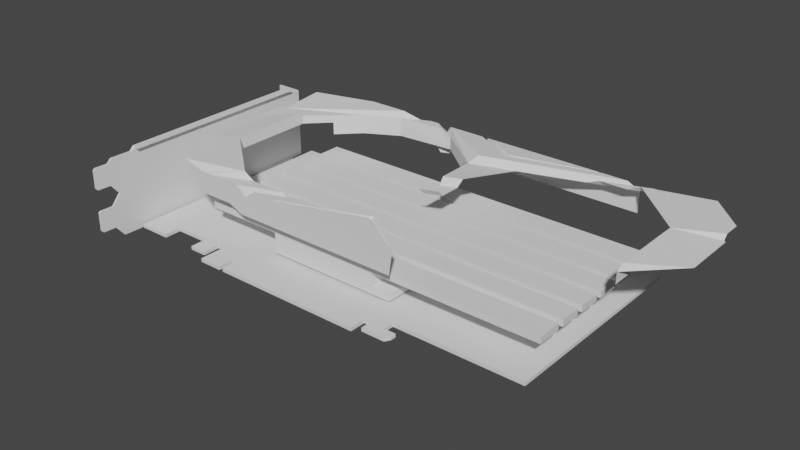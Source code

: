 # Source: GPU_Nvidia_GeForce_GTX_1650_Windforce_GIGABYTE.blend  (saved by Blender 3.3.6; exported with 4.5.12 LTS)
import bpy
from mathutils import Matrix  # noqa: F401  (used for matrix-valued properties, if any)

bpy.ops.wm.read_factory_settings(use_empty=True)
scene = bpy.context.scene
scene.name = 'Scene'

# ---- collections
col_nvidia_geforce_gtx_1650_windforce_gigabyte = bpy.data.collections.new('Nvidia GeForce GTX 1650 Windforce GIGABYTE'); scene.collection.children.link(col_nvidia_geforce_gtx_1650_windforce_gigabyte)

# ---- materials (node trees are filled in below, after node groups)
mat_dark_metal_1 = bpy.data.materials.new('dark metal 1')
mat_black_pcb = bpy.data.materials.new('black pcb')
mat_golden_contacts = bpy.data.materials.new('golden contacts')
mat_metal_1 = bpy.data.materials.new('metal 1')
mat_chip = bpy.data.materials.new('chip')
mat_black_plastic = bpy.data.materials.new('black plastic')
mat_dark_plastic = bpy.data.materials.new('dark plastic')
mat_grey_plastic = bpy.data.materials.new('grey plastic')

# ---- node groups
ng_auto_smooth = bpy.data.node_groups.new('Auto Smooth', 'GeometryNodeTree')
_s = ng_auto_smooth.interface.new_socket(name='Geometry', in_out='OUTPUT', socket_type='NodeSocketGeometry')
_s = ng_auto_smooth.interface.new_socket(name='Geometry', in_out='INPUT', socket_type='NodeSocketGeometry')
_s = ng_auto_smooth.interface.new_socket(name='Angle', in_out='INPUT', socket_type='NodeSocketFloat')
_s.subtype = 'ANGLE'
_s.min_value = 0.0
_s.max_value = 3.142
ng_auto_smooth.is_modifier = True
_N = ng_auto_smooth.nodes; _L = ng_auto_smooth.links
n0 = _N.new('NodeGroupOutput'); n0.name = 'Group Output'; n0.location = (480, -100)
n1 = _N.new('NodeGroupInput'); n1.name = 'Group Input'; n1.location = (-420, -300)
n2 = _N.new('NodeGroupInput'); n2.name = 'Group Input.001'; n2.location = (-60, -100)
n3 = _N.new('GeometryNodeSetShadeSmooth'); n3.name = 'Set Shade Smooth'; n3.location = (120, -100)
n3.domain = 'EDGE'
n4 = _N.new('GeometryNodeSetShadeSmooth'); n4.name = 'Set Shade Smooth.001'; n4.location = (300, -100)
n5 = _N.new('GeometryNodeInputMeshEdgeAngle'); n5.name = 'Edge Angle'; n5.location = (-420, -220)
n6 = _N.new('GeometryNodeInputEdgeSmooth'); n6.name = 'Is Edge Smooth'; n6.location = (-60, -160)
n7 = _N.new('GeometryNodeInputShadeSmooth'); n7.name = 'Is Face Smooth'; n7.location = (-240, -340)
n8 = _N.new('FunctionNodeBooleanMath'); n8.name = 'Boolean Math'; n8.location = (-60, -220)
n9 = _N.new('FunctionNodeCompare'); n9.name = 'Compare'; n9.location = (-240, -180)
n9.operation = 'LESS_EQUAL'
_L.new(n5.outputs[0], n9.inputs[0])
_L.new(n4.outputs[0], n0.inputs[0])
_L.new(n1.outputs[1], n9.inputs[1])
_L.new(n9.outputs[0], n8.inputs[0])
_L.new(n7.outputs[0], n8.inputs[1])
_L.new(n2.outputs[0], n3.inputs[0])
_L.new(n6.outputs[0], n3.inputs[1])
_L.new(n3.outputs[0], n4.inputs[0])
_L.new(n8.outputs[0], n3.inputs[2])
n0.is_active_output = True

# ---- material node trees

# ---- world
world_world = bpy.data.worlds.new('World'); scene.world = world_world
world_world.use_nodes = True; world_world.node_tree.nodes.clear()
_N = world_world.node_tree.nodes; _L = world_world.node_tree.links
n0 = _N.new('ShaderNodeOutputWorld'); n0.name = 'World Output'; n0.location = (300, 300)
n1 = _N.new('ShaderNodeBackground'); n1.name = 'Background'; n1.location = (10, 300)
n1.inputs[0].default_value = (0.05088, 0.05088, 0.05088, 1.0)
_L.new(n1.outputs[0], n0.inputs[0])
n0.is_active_output = True
world_world.color = (0.05088, 0.05088, 0.05088)
world_world.use_sun_shadow = False
world_world.sun_shadow_jitter_overblur = 0.0

# ---- meshes
me_pci_e_plate = bpy.data.meshes.new('pci-e plate')
me_pci_e_plate.from_pydata([(-0.00075, -0.06, -0.0142), (0.0, 0.06, -0.018), (0.0, 0.06, 0.016), (-0.011, 0.06, -0.018), (-0.011, 0.06, 0.016), (-0.00075, -0.06, -0.0058), (0.0, 0.06, 0.0), (-0.011, 0.06, 0.0), (-0.0004, -0.053, -0.015), (-0.0004, -0.053, -0.005), (-0.0003, -0.051, 0.017), (-0.0002, -0.049, -0.02), (-0.0002, -0.049, 0.0), (-0.00075, -0.06, 0.0142), (-0.00075, -0.06, 0.0058), (-0.0004, -0.053, 0.015), (-0.0004, -0.053, 0.005), (-0.0007, -0.0592, 0.005), (-0.0007, -0.0592, 0.015), (-0.0007, -0.0592, -0.015), (-0.0007, -0.0592, -0.005), (0.0, -0.041, 0.017), (0.0, -0.041, -0.02), (0.0, -0.041, 0.0), (0.0, -0.039, 0.019), (0.0, -0.039, -0.02), (0.0, -0.039, 0.0), (0.0, 0.054, 0.019), (0.0, 0.055, -0.018), (0.0, 0.055, 0.0), (0.0, 0.055, 0.016), (0.003, -0.039, 0.019), (0.003, 0.054, 0.019), (-0.011, 0.06, 0.007), (-0.011, 0.06, 0.004), (-0.006, 0.06, -0.018), (-0.007, 0.06, 0.016), (-0.007, 0.06, 0.0), (-0.007, 0.06, 0.004), (-0.007, 0.06, 0.007), (0.0, 0.054, -0.02), (0.0, 0.054, 0.0), (-0.011, 0.06, -0.013), (-0.007, 0.06, -0.013), (-0.011, 0.06, -0.016), (-0.007, 0.06, -0.016), (-0.0102, 0.06, -0.023), (-0.0078, 0.06, -0.023), (-0.007, 0.06, -0.0222), (-0.011, 0.06, -0.0222), (-0.007, 0.06, -0.019), (-0.011, 0.06, -0.019)], [], [(20, 19, 0, 5), (39, 36, 4, 33), (43, 37, 7, 42), (15, 10, 12, 16), (18, 17, 14, 13), (12, 11, 8, 9), (23, 22, 11, 12), (21, 23, 12, 10), (15, 16, 17, 18), (9, 8, 19, 20), (24, 26, 23, 21), (26, 25, 22, 23), (41, 40, 25, 26), (27, 41, 26, 24), (2, 6, 29, 30), (6, 1, 28, 29), (27, 24, 31, 32), (37, 38, 34, 7), (6, 38, 37), (6, 39, 38), (1, 6, 45, 35), (6, 2, 36, 39), (29, 41, 27, 30), (29, 28, 40, 41), (35, 45, 44, 3), (45, 6, 43), (43, 6, 37), (48, 49, 46, 47), (50, 51, 49, 48), (35, 3, 51, 50)])
me_pci_e_plate.polygons.foreach_set('use_smooth', [True] * 30)
_uv = me_pci_e_plate.uv_layers.new(name='UVMap')
_uv.uv.foreach_set('vector', [0.0, 0.0, 0.0, 0.0, 0.0, 0.0, 0.0, 0.0, 0.0, 0.0, 0.0, 0.0, 0.0, 0.0, 0.0, 0.0, 0.0, 0.0, 0.0, 0.0, 0.0, 0.0, 0.0, 0.0, 0.0, 0.0, 0.0, 0.0, 0.0, 0.0, 0.0, 0.0, 0.0, 0.0, 0.0, 0.0, 0.0, 0.0, 0.0, 0.0, 0.0, 0.0, 0.0, 0.0, 0.0, 0.0, 0.0, 0.0, 0.0, 0.0, 0.0, 0.0, 0.0, 0.0, 0.0, 0.0, 0.0, 0.0, 0.0, 0.0, 0.0, 0.0, 0.0, 0.0, 0.0, 0.0, 0.0, 0.0, 0.0, 0.0, 0.0, 0.0, 0.0, 0.0, 0.0, 0.0, 0.0, 0.0, 0.0, 0.0, 0.0, 0.0, 0.0, 0.0, 0.0, 0.0, 0.0, 0.0, 0.0, 0.0, 0.0, 0.0, 0.0, 0.0, 0.0, 0.0, 0.0, 0.0, 0.0, 0.0, 0.0, 0.0, 0.0, 0.0, 0.0, 0.0, 0.0, 0.0, 0.0, 0.0, 0.0, 0.0, 0.0, 0.0, 0.0, 0.0, 0.0, 0.0, 0.0, 0.0, 0.0, 0.0, 0.0, 0.0, 0.0, 0.0, 0.0, 0.0, 0.0, 0.0, 0.0, 0.0, 0.0, 0.0, 0.0, 0.0, 0.0, 0.0, 0.0, 0.0, 0.0, 0.0, 0.0, 0.0, 0.0, 0.0, 0.0, 0.0, 0.0, 0.0, 0.0, 0.0, 0.0, 0.0, 0.0, 0.0, 0.0, 0.0, 0.0, 0.0, 0.0, 0.0, 0.0, 0.0, 0.0, 0.0, 0.0, 0.0, 0.0, 0.0, 0.0, 0.0, 0.0, 0.0, 0.0, 0.0, 0.0, 0.0, 0.0, 0.0, 0.0, 0.0, 0.0, 0.0, 0.0, 0.0, 0.0, 0.0, 0.0, 0.0, 0.0, 0.0, 0.0, 0.0, 0.0, 0.0, 0.0, 0.0, 0.0, 0.0, 0.0, 0.0, 0.0, 0.0, 0.0, 0.0, 0.0, 0.0, 0.0, 0.0, 0.0, 0.0, 0.0, 0.0, 0.0, 0.0, 0.0, 0.0, 0.0, 0.0, 0.0, 0.0, 0.0, 0.0, 0.0, 0.0, 0.0, 0.0, 0.0, 0.0, 0.0, 0.0])
me_pci_e_plate.materials.append(mat_dark_metal_1)
me_pci_e_plate.update()
me_pcb = bpy.data.meshes.new('pcb')
me_pcb.from_pydata([(4.657e-10, -0.007, 0.0), (4.657e-10, -0.099, 0.0), (0.015, -0.007, 0.0), (0.015, -0.099, 0.0), (0.032, -0.007, 0.0), (0.032, -0.099, 0.0), (0.04, -0.007, 0.0), (0.04, -0.099, 0.0), (0.0435, -0.007, 0.0), (0.0435, -0.099, 0.0), (0.0545, -0.007, 0.0), (0.0545, -0.099, 0.0), (0.0565, -0.007, 0.0), (0.0565, -0.099, 0.0), (0.1275, -0.007, 0.0), (0.1275, -0.099, 0.0), (0.183, -0.007, 0.0), (0.1305, -0.099, 0.0), (0.192, -0.007, 0.0), (0.1375, -0.099, 0.0), (0.1975, -0.007, 0.0), (0.1975, -0.099, 0.0), (4.657e-10, -0.107, 0.0), (0.015, -0.107, 0.0), (0.032, -0.107, 0.0), (0.04, -0.107, 0.0), (0.0435, -0.1115, 0.0), (0.0545, -0.1115, 0.0), (0.0565, -0.1115, 0.0), (0.1275, -0.1115, 0.0), (0.1275, -0.104, 0.0), (0.0565, -0.1035, 0.0), (0.0545, -0.1035, 0.0), (0.0435, -0.1035, 0.0), (0.13, -0.104, 0.0), (0.1375, -0.104, 0.0), (0.1305, -0.109, 0.0), (0.1375, -0.109, 0.0), (0.143, -0.104, 0.0), (0.1415, -0.109, 0.0), (0.1375, -0.1065, 0.0), (0.1305, -0.1065, 0.0), (0.143, -0.1065, 0.0), (4.657e-10, 0.0, 0.0), (0.015, 0.0, 0.0), (0.032, 0.0, 0.0), (0.04, 0.0, 0.0), (0.0435, 0.0, 0.0), (0.0545, 0.0, 0.0), (0.0565, 0.0, 0.0), (0.1275, 0.0, 0.0), (0.183, 0.0, 0.0), (0.192, 0.0, 0.0), (0.1975, 0.0, 0.0), (0.0565, -0.1062, 0.0), (0.1275, -0.1065, 0.0), (0.0545, -0.1062, 0.0), (0.0435, -0.1062, 0.0)], [], [(0, 1, 3, 2), (2, 3, 5, 4), (4, 5, 7, 6), (6, 7, 9, 8), (8, 9, 11, 10), (10, 11, 13, 12), (12, 13, 15, 14), (14, 15, 17, 16), (16, 17, 19, 18), (18, 19, 21, 20), (3, 1, 22, 23), (7, 5, 24, 25), (55, 54, 28, 29), (56, 57, 26, 27), (11, 9, 33, 32), (13, 11, 32, 31), (15, 13, 31, 30), (34, 17, 15, 30), (19, 17, 34, 35), (40, 41, 36, 37), (40, 37, 39, 42), (35, 40, 42, 38), (35, 34, 41, 40), (18, 20, 53, 52), (6, 8, 47, 46), (4, 6, 46, 45), (2, 4, 45, 44), (14, 16, 51, 50), (12, 14, 50, 49), (0, 2, 44, 43), (10, 12, 49, 48), (8, 10, 48, 47), (30, 31, 54, 55), (32, 33, 57, 56)])
me_pcb.polygons.foreach_set('material_index', [0, 0, 0, 0, 0, 0, 0, 0, 0, 0, 0, 0, 1, 1, 0, 0, 0, 0, 0, 0, 0, 0, 0, 0, 0, 0, 0, 0, 0, 0, 0, 0, 0, 0])
_uv = me_pcb.uv_layers.new(name='UVMap')
_uv.uv.foreach_set('vector', [0.0, 0.0, 0.0, 0.0, 0.0, 0.0, 0.0, 0.0, 0.0, 0.0, 0.0, 0.0, 0.0, 0.0, 0.0, 0.0, 0.0, 0.0, 0.0, 0.0, 0.0, 0.0, 0.0, 0.0, 0.0, 0.0, 0.0, 0.0, 0.0, 0.0, 0.0, 0.0, 0.0, 0.0, 0.0, 0.0, 0.0, 0.0, 0.0, 0.0, 0.0, 0.0, 0.0, 0.0, 0.0, 0.0, 0.0, 0.0, 0.0, 0.0, 0.0, 0.0, 0.0, 0.0, 0.0, 0.0, 0.0, 0.0, 0.0, 0.0, 0.0, 0.0, 0.0, 0.0, 0.0, 0.0, 0.0, 0.0, 0.0, 0.0, 0.0, 0.0, 0.0, 0.0, 0.0, 0.0, 0.0, 0.0, 0.0, 0.0, 0.0, 0.0, 0.0, 0.0, 0.0, 0.0, 0.0, 0.0, 0.0, 0.0, 0.0, 0.0, 0.0, 0.0, 0.0, 0.0, 0.0, 0.0, 0.0, 0.0, 0.0, 0.0, 0.0, 0.0, 0.0, 0.0, 0.0, 0.0, 0.0, 0.0, 0.0, 0.0, 0.0, 0.0, 0.0, 0.0, 0.0, 0.0, 0.0, 0.0, 0.0, 0.0, 0.0, 0.0, 0.0, 0.0, 0.0, 0.0, 0.0, 0.0, 0.0, 0.0, 0.0, 0.0, 0.0, 0.0, 0.0, 0.0, 0.0, 0.0, 0.0, 0.0, 0.0, 0.0, 0.0, 0.0, 0.0, 0.0, 0.0, 0.0, 0.0, 0.0, 0.0, 0.0, 0.0, 0.0, 0.0, 0.0, 0.0, 0.0, 0.0, 0.0, 0.0, 0.0, 0.0, 0.0, 0.0, 0.0, 0.0, 0.0, 0.0, 0.0, 0.0, 0.0, 0.0, 0.0, 0.0, 0.0, 0.0, 0.0, 0.0, 0.0, 0.0, 0.0, 0.0, 0.0, 0.0, 0.0, 0.0, 0.0, 0.0, 0.0, 0.0, 0.0, 0.0, 0.0, 0.0, 0.0, 0.0, 0.0, 0.0, 0.0, 0.0, 0.0, 0.0, 0.0, 0.0, 0.0, 0.0, 0.0, 0.0, 0.0, 0.0, 0.0, 0.0, 0.0, 0.0, 0.0, 0.0, 0.0, 0.0, 0.0, 0.0, 0.0, 0.0, 0.0, 0.0, 0.0, 0.0, 0.0, 0.0, 0.0, 0.0, 0.0, 0.0, 0.0, 0.0, 0.0, 0.0, 0.0, 0.0, 0.0, 0.0, 0.0, 0.0, 0.0, 0.0, 0.0, 0.0, 0.0, 0.0, 0.0, 0.0, 0.0, 0.0, 0.0, 0.0, 0.0, 0.0, 0.0, 0.0, 0.0, 0.0, 0.0, 0.0, 0.0, 0.0, 0.0, 0.0, 0.0, 0.0, 0.0])
me_pcb.materials.append(mat_black_pcb)
me_pcb.materials.append(mat_golden_contacts)
me_pcb.update()
me_chip = bpy.data.meshes.new('chip')
me_chip.from_pydata([(-0.021, 0.024, -0.0005), (-0.0225, 0.0236, -0.0005), (-0.0236, 0.0225, -0.0005), (-0.024, 0.021, -0.0005), (-0.0236, 0.0195, -0.0005), (-0.0225, 0.0184, -0.0005), (-0.021, 0.018, -0.0005), (-0.0195, 0.0184, -0.0005), (-0.0184, 0.0195, -0.0005), (-0.018, 0.021, -0.0005), (-0.0184, 0.0225, -0.0005), (-0.0195, 0.0236, -0.0005)], [], [(1, 0, 11, 10, 9, 8, 7, 6, 5, 4, 3, 2)])
_uv = me_chip.uv_layers.new(name='UVMap')
_uv.uv.foreach_set('vector', [0.0, 0.0, 0.0, 0.0, 0.0, 0.0, 0.0, 0.0, 0.0, 0.0, 0.0, 0.0, 0.0, 0.0, 0.0, 0.0, 0.0, 0.0, 0.0, 0.0, 0.0, 0.0, 0.0, 0.0])
me_chip.materials.append(mat_dark_metal_1)
me_chip.update()
me_heatsink = bpy.data.meshes.new('heatsink')
me_heatsink.from_pydata([(-0.0265, -0.039, 0.0), (0.0355, -0.039, 0.0), (-0.0265, 0.039, 0.0), (0.0355, 0.039, 0.0), (-0.0265, 0.039, 0.0095), (-0.0265, -0.039, 0.0095), (0.0265, -0.039, 0.0035), (0.0265, 0.039, 0.0035), (0.0355, -0.039, 0.003), (0.0355, 0.039, 0.003), (0.0265, -0.039, 0.0095), (0.0265, 0.039, 0.0095), (0.0, 0.039, 0.0125), (0.0, -0.039, 0.0125), (0.1045, -0.039, 0.0095), (0.1045, 0.039, 0.0095), (0.1045, -0.039, 0.0125), (0.1045, 0.039, 0.0125), (-0.0635, 0.039, 0.0095), (-0.0635, -0.039, 0.0095), (-0.0635, 0.039, 0.0125), (-0.0635, -0.039, 0.0125), (-0.0265, 0.026, 0.0), (-0.0265, 0.013, 0.0), (-0.0265, 9.313e-10, 0.0), (-0.0265, -0.013, 0.0), (-0.0265, -0.026, 0.0), (0.0355, -0.026, 0.0), (0.0355, -0.013, 0.0), (0.0355, -9.313e-10, 0.0), (0.0355, 0.013, 0.0), (0.0355, 0.026, 0.0), (0.0265, -0.026, 0.0035), (0.0265, -0.013, 0.0035), (0.0265, -9.313e-10, 0.0035), (0.0265, 0.013, 0.0035), (0.0265, 0.026, 0.0035), (0.0355, -0.026, 0.003), (0.0355, -0.013, 0.003), (0.0355, -9.313e-10, 0.003), (0.0355, 0.013, 0.003), (0.0355, 0.026, 0.003), (-0.0265, 0.0275, 0.0095), (-0.0265, 0.0245, 0.0095), (-0.0265, 0.0145, 0.0095), (-0.0265, 0.0115, 0.0095), (-0.0265, 0.0015, 0.0095), (-0.0265, -0.0015, 0.0095), (-0.0265, -0.0115, 0.0095), (-0.0265, -0.0145, 0.0095), (-0.0265, -0.0245, 0.0095), (-0.0265, -0.0275, 0.0095), (0.0265, -0.0275, 0.0095), (0.0265, -0.0245, 0.0095), (0.0265, -0.0145, 0.0095), (0.0265, -0.0115, 0.0095), (0.0265, -0.0015, 0.0095), (0.0265, 0.0015, 0.0095), (0.0265, 0.0115, 0.0095), (0.0265, 0.0145, 0.0095), (0.0265, 0.0245, 0.0095), (0.0265, 0.0275, 0.0095), (0.0, 0.0245, 0.0125), (0.0, 0.0275, 0.0125), (0.0, 0.0115, 0.0125), (0.0, 0.0145, 0.0125), (0.0, -0.0015, 0.0125), (0.0, 0.0015, 0.0125), (0.0, -0.0145, 0.0125), (0.0, -0.0115, 0.0125), (0.0, -0.0275, 0.0125), (0.0, -0.0245, 0.0125), (0.1045, -0.0245, 0.0095), (0.1045, -0.0275, 0.0095), (0.1045, -0.0115, 0.0095), (0.1045, -0.0145, 0.0095), (0.1045, 0.0015, 0.0095), (0.1045, -0.0015, 0.0095), (0.1045, 0.0145, 0.0095), (0.1045, 0.0115, 0.0095), (0.1045, 0.0275, 0.0095), (0.1045, 0.0245, 0.0095), (0.1045, -0.0275, 0.0125), (0.1045, -0.0245, 0.0125), (0.1045, -0.0145, 0.0125), (0.1045, -0.0115, 0.0125), (0.1045, -0.0015, 0.0125), (0.1045, 0.0015, 0.0125), (0.1045, 0.0115, 0.0125), (0.1045, 0.0145, 0.0125), (0.1045, 0.0245, 0.0125), (0.1045, 0.0275, 0.0125), (-0.0635, 0.0245, 0.0095), (-0.0635, 0.0275, 0.0095), (-0.0635, 0.0115, 0.0095), (-0.0635, 0.0145, 0.0095), (-0.0635, -0.0015, 0.0095), (-0.0635, 0.0015, 0.0095), (-0.0635, -0.0145, 0.0095), (-0.0635, -0.0115, 0.0095), (-0.0635, -0.0275, 0.0095), (-0.0635, -0.0245, 0.0095), (-0.0635, 0.0275, 0.0125), (-0.0635, 0.0245, 0.0125), (-0.0635, 0.0145, 0.0125), (-0.0635, 0.0115, 0.0125), (-0.0635, 0.0015, 0.0125), (-0.0635, -0.0015, 0.0125), (-0.0635, -0.0115, 0.0125), (-0.0635, -0.0145, 0.0125), (-0.0635, -0.0245, 0.0125), (-0.0635, -0.0275, 0.0125), (-0.0265, 0.0275, 0.0055), (0.0265, 0.0275, 0.0055), (0.0265, -0.0015, 0.0055), (0.0265, 0.0145, 0.0055), (0.0265, -0.0245, 0.0055), (-0.0265, -0.0145, 0.0055), (-0.0265, 0.0115, 0.0055), (0.0265, 0.0115, 0.0055), (0.0265, -0.0275, 0.0055), (-0.0265, -0.0115, 0.0055), (-0.0265, 0.0145, 0.0055), (0.0265, -0.0115, 0.0055), (0.0265, 0.0245, 0.0055), (0.0265, -0.0145, 0.0055), (-0.0265, -0.0275, 0.0055), (-0.0265, -0.0015, 0.0055), (-0.0265, 0.0245, 0.0055), (0.0265, 0.0015, 0.0055), (-0.0265, -0.0245, 0.0055), (-0.0265, 0.0015, 0.0055)], [], [(23, 24, 131, 118), (22, 2, 3, 31), (4, 42, 93, 18), (32, 33, 125, 116), (3, 7, 9), (3, 2, 4, 7), (0, 1, 6, 5), (1, 8, 6), (4, 112, 42), (11, 4, 12), (6, 32, 120, 10), (5, 6, 10), (5, 10, 13), (13, 10, 14, 16), (12, 4, 18, 20), (18, 93, 102, 20), (68, 71, 83, 84), (63, 12, 20, 102), (11, 12, 17, 15), (5, 13, 21, 19), (10, 52, 73, 14), (43, 44, 95, 92), (45, 46, 97, 94), (47, 48, 99, 96), (49, 50, 101, 98), (51, 5, 19, 100), (70, 13, 16, 82), (92, 95, 104, 103), (94, 97, 106, 105), (96, 99, 108, 107), (98, 101, 110, 109), (100, 19, 21, 111), (53, 54, 75, 72), (55, 56, 77, 74), (57, 58, 79, 76), (59, 60, 81, 78), (61, 11, 15, 80), (14, 73, 82, 16), (12, 63, 91, 17), (62, 65, 89, 90), (64, 67, 87, 88), (66, 69, 85, 86), (72, 75, 84, 83), (74, 77, 86, 85), (76, 79, 88, 87), (78, 81, 90, 89), (80, 15, 17, 91), (13, 70, 111, 21), (71, 68, 109, 110), (69, 66, 107, 108), (67, 64, 105, 106), (65, 62, 103, 104), (24, 25, 121, 127), (25, 26, 130, 117), (26, 0, 5, 126), (27, 28, 38, 37), (28, 29, 39, 38), (29, 30, 40, 39), (30, 31, 41, 40), (31, 3, 9, 41), (113, 11, 61), (7, 36, 41, 9), (35, 36, 124, 115), (34, 35, 119, 129), (33, 34, 114, 123), (32, 6, 8, 37), (33, 32, 37, 38), (34, 33, 38, 39), (35, 34, 39, 40), (36, 35, 40, 41), (1, 27, 37, 8), (25, 24, 29, 28), (24, 23, 30, 29), (0, 26, 27, 1), (23, 22, 31, 30), (35, 115, 119), (118, 131, 46, 45), (128, 122, 44, 43), (116, 125, 54, 53), (123, 114, 56, 55), (117, 130, 50, 49), (122, 128, 22, 23), (36, 7, 11, 113), (34, 129, 114), (10, 120, 52), (26, 25, 28, 27), (47, 96, 107, 66), (101, 50, 71, 110), (97, 46, 67, 106), (79, 58, 64, 88), (73, 52, 70, 82), (55, 74, 85, 69), (57, 76, 87, 67), (59, 78, 89, 65), (61, 80, 91, 63), (93, 42, 63, 102), (45, 94, 105, 64), (49, 98, 109, 68), (95, 44, 65, 104), (77, 56, 66, 86), (53, 72, 83, 71), (129, 119, 58, 57), (126, 5, 51), (115, 124, 60, 59), (32, 116, 120), (7, 4, 11), (36, 113, 124), (33, 123, 125), (127, 121, 48, 47), (118, 122, 23), (24, 127, 131), (117, 121, 25), (26, 126, 130), (2, 22, 112, 4), (43, 92, 103, 62), (51, 100, 111, 70), (99, 48, 69, 108), (60, 62, 90, 81), (75, 54, 68, 84), (63, 42, 61), (42, 112, 113, 61), (124, 113, 112, 128), (60, 124, 128, 43), (62, 60, 43), (65, 44, 59), (44, 122, 115, 59), (115, 122, 118, 119), (58, 119, 118, 45), (64, 58, 45), (67, 46, 57), (129, 57, 46, 131), (114, 129, 131, 127), (56, 114, 127, 47), (66, 56, 47), (69, 48, 55), (48, 121, 123, 55), (123, 121, 117, 125), (117, 49, 54, 125), (68, 54, 49), (71, 50, 53), (116, 53, 50, 130), (120, 116, 130, 126), (52, 120, 126, 51), (70, 52, 51), (22, 128, 112)])
_uv = me_heatsink.uv_layers.new(name='UVMap')
_uv.uv.foreach_set('vector', [0.0, 0.6474, 0.0, 0.5192, 0.0, 0.5192, 0.0, 0.6474, 0.0, 0.8526, 0.0, 1.0, 1.0, 1.0, 1.0, 0.8526, 0.0, 1.0, 0.0, 0.8526, 0.0, 0.8526, 0.0, 1.0, 1.0, 0.1859, 1.0, 0.3141, 1.0, 0.3141, 1.0, 0.1859, 1.0, 1.0, 1.0, 1.0, 1.0, 1.0, 1.0, 1.0, 0.0, 1.0, 0.0, 1.0, 1.0, 1.0, 0.0, 0.0, 1.0, 0.0, 1.0, 0.0, 0.0, 0.0, 1.0, 0.0, 1.0, 0.0, 1.0, 0.0, 0.0, 1.0, 0.0, 0.8526, 0.0, 0.8526, 1.0, 1.0, 0.0, 1.0, 1.0, 1.0, 1.0, 0.0, 1.0, 0.1474, 1.0, 0.1474, 1.0, 0.0, 0.0, 0.0, 1.0, 0.0, 1.0, 0.0, 0.0, 0.0, 1.0, 0.0, 0.0, 0.0, 1.0, 0.0, 1.0, 0.0, 1.0, 0.0, 1.0, 0.0, 0.0, 1.0, 0.0, 1.0, 0.0, 1.0, 0.0, 1.0, 0.0, 1.0, 0.0, 0.8526, 0.0, 0.8526, 0.0, 1.0, 1.0, 0.3141, 1.0, 0.1859, 1.0, 0.1859, 1.0, 0.3141, 0.0, 0.8526, 0.0, 1.0, 0.0, 1.0, 0.0, 0.8526, 1.0, 1.0, 1.0, 1.0, 1.0, 1.0, 1.0, 1.0, 0.0, 0.0, 0.0, 0.0, 0.0, 0.0, 0.0, 0.0, 1.0, 0.0, 1.0, 0.1474, 1.0, 0.1474, 1.0, 0.0, 0.0, 0.8141, 0.0, 0.6859, 0.0, 0.6859, 0.0, 0.8141, 0.0, 0.6474, 0.0, 0.5192, 0.0, 0.5192, 0.0, 0.6474, 0.0, 0.4808, 0.0, 0.3526, 0.0, 0.3526, 0.0, 0.4808, 0.0, 0.3141, 0.0, 0.1859, 0.0, 0.1859, 0.0, 0.3141, 0.0, 0.1474, 0.0, 0.0, 0.0, 0.0, 0.0, 0.1474, 1.0, 0.1474, 1.0, 0.0, 1.0, 0.0, 1.0, 0.1474, 0.0, 0.8141, 0.0, 0.6859, 0.0, 0.6859, 0.0, 0.8141, 0.0, 0.6474, 0.0, 0.5192, 0.0, 0.5192, 0.0, 0.6474, 0.0, 0.4808, 0.0, 0.3526, 0.0, 0.3526, 0.0, 0.4808, 0.0, 0.3141, 0.0, 0.1859, 0.0, 0.1859, 0.0, 0.3141, 0.0, 0.1474, 0.0, 0.0, 0.0, 0.0, 0.0, 0.1474, 1.0, 0.1859, 1.0, 0.3141, 1.0, 0.3141, 1.0, 0.1859, 1.0, 0.3526, 1.0, 0.4808, 1.0, 0.4808, 1.0, 0.3526, 1.0, 0.5192, 1.0, 0.6474, 1.0, 0.6474, 1.0, 0.5192, 1.0, 0.6859, 1.0, 0.8141, 1.0, 0.8141, 1.0, 0.6859, 1.0, 0.8526, 1.0, 1.0, 1.0, 1.0, 1.0, 0.8526, 1.0, 0.0, 1.0, 0.1474, 1.0, 0.1474, 1.0, 0.0, 1.0, 1.0, 1.0, 0.8526, 1.0, 0.8526, 1.0, 1.0, 1.0, 0.8141, 1.0, 0.6859, 1.0, 0.6859, 1.0, 0.8141, 1.0, 0.6474, 1.0, 0.5192, 1.0, 0.5192, 1.0, 0.6474, 1.0, 0.4808, 1.0, 0.3526, 1.0, 0.3526, 1.0, 0.4808, 1.0, 0.1859, 1.0, 0.3141, 1.0, 0.3141, 1.0, 0.1859, 1.0, 0.3526, 1.0, 0.4808, 1.0, 0.4808, 1.0, 0.3526, 1.0, 0.5192, 1.0, 0.6474, 1.0, 0.6474, 1.0, 0.5192, 1.0, 0.6859, 1.0, 0.8141, 1.0, 0.8141, 1.0, 0.6859, 1.0, 0.8526, 1.0, 1.0, 1.0, 1.0, 1.0, 0.8526, 0.0, 0.0, 0.0, 0.1474, 0.0, 0.1474, 0.0, 0.0, 0.0, 0.1859, 0.0, 0.3141, 0.0, 0.3141, 0.0, 0.1859, 0.0, 0.3526, 0.0, 0.4808, 0.0, 0.4808, 0.0, 0.3526, 0.0, 0.5192, 0.0, 0.6474, 0.0, 0.6474, 0.0, 0.5192, 0.0, 0.6859, 0.0, 0.8141, 0.0, 0.8141, 0.0, 0.6859, 0.0, 0.4808, 0.0, 0.3526, 0.0, 0.3526, 0.0, 0.4808, 0.0, 0.3141, 0.0, 0.1859, 0.0, 0.1859, 0.0, 0.3141, 0.0, 0.1474, 0.0, 0.0, 0.0, 0.0, 0.0, 0.1474, 1.0, 0.1859, 1.0, 0.3141, 1.0, 0.3141, 1.0, 0.1859, 1.0, 0.3526, 1.0, 0.4808, 1.0, 0.4808, 1.0, 0.3526, 1.0, 0.5192, 1.0, 0.6474, 1.0, 0.6474, 1.0, 0.5192, 1.0, 0.6859, 1.0, 0.8141, 1.0, 0.8141, 1.0, 0.6859, 1.0, 0.8526, 1.0, 1.0, 1.0, 1.0, 1.0, 0.8526, 1.0, 0.8526, 1.0, 1.0, 1.0, 0.8526, 1.0, 1.0, 1.0, 0.8526, 1.0, 0.8526, 1.0, 1.0, 1.0, 0.6859, 1.0, 0.8141, 1.0, 0.8141, 1.0, 0.6859, 1.0, 0.5192, 1.0, 0.6474, 1.0, 0.6474, 1.0, 0.5192, 1.0, 0.3526, 1.0, 0.4808, 1.0, 0.4808, 1.0, 0.3526, 1.0, 0.1474, 1.0, 0.0, 1.0, 0.0, 1.0, 0.1474, 1.0, 0.3141, 1.0, 0.1859, 1.0, 0.1859, 1.0, 0.3141, 1.0, 0.4808, 1.0, 0.3526, 1.0, 0.3526, 1.0, 0.4808, 1.0, 0.6474, 1.0, 0.5192, 1.0, 0.5192, 1.0, 0.6474, 1.0, 0.8141, 1.0, 0.6859, 1.0, 0.6859, 1.0, 0.8141, 1.0, 0.0, 1.0, 0.1474, 1.0, 0.1474, 1.0, 0.0, 0.0, 0.3526, 0.0, 0.4808, 1.0, 0.4808, 1.0, 0.3526, 0.0, 0.5192, 0.0, 0.6474, 1.0, 0.6474, 1.0, 0.5192, 0.0, 0.0, 0.0, 0.1474, 1.0, 0.1474, 1.0, 0.0, 0.0, 0.6859, 0.0, 0.8141, 1.0, 0.8141, 1.0, 0.6859, 1.0, 0.6859, 1.0, 0.6859, 1.0, 0.6474, 0.0, 0.6474, 0.0, 0.5192, 0.0, 0.5192, 0.0, 0.6474, 0.0, 0.8141, 0.0, 0.6859, 0.0, 0.6859, 0.0, 0.8141, 1.0, 0.1859, 1.0, 0.3141, 1.0, 0.3141, 1.0, 0.1859, 1.0, 0.3526, 1.0, 0.4808, 1.0, 0.4808, 1.0, 0.3526, 0.0, 0.3141, 0.0, 0.1859, 0.0, 0.1859, 0.0, 0.3141, 0.0, 0.6859, 0.0, 0.8141, 0.0, 0.8141, 0.0, 0.6859, 1.0, 0.8526, 1.0, 1.0, 1.0, 1.0, 1.0, 0.8526, 1.0, 0.5192, 1.0, 0.5192, 1.0, 0.4808, 1.0, 0.0, 1.0, 0.1474, 1.0, 0.1474, 0.0, 0.1859, 0.0, 0.3141, 1.0, 0.3141, 1.0, 0.1859, 0.0, 0.4808, 0.0, 0.4808, 0.0, 0.4808, 0.0, 0.4808, 0.0, 0.1859, 0.0, 0.1859, 0.0, 0.1859, 0.0, 0.1859, 0.0, 0.5192, 0.0, 0.5192, 0.0, 0.5192, 0.0, 0.5192, 1.0, 0.6474, 1.0, 0.6474, 1.0, 0.6474, 1.0, 0.6474, 1.0, 0.1474, 1.0, 0.1474, 1.0, 0.1474, 1.0, 0.1474, 1.0, 0.3526, 1.0, 0.3526, 1.0, 0.3526, 1.0, 0.3526, 1.0, 0.5192, 1.0, 0.5192, 1.0, 0.5192, 1.0, 0.5192, 1.0, 0.6859, 1.0, 0.6859, 1.0, 0.6859, 1.0, 0.6859, 1.0, 0.8526, 1.0, 0.8526, 1.0, 0.8526, 1.0, 0.8526, 0.0, 0.8526, 0.0, 0.8526, 0.0, 0.8526, 0.0, 0.8526, 0.0, 0.6474, 0.0, 0.6474, 0.0, 0.6474, 0.0, 0.6474, 0.0, 0.3141, 0.0, 0.3141, 0.0, 0.3141, 0.0, 0.3141, 0.0, 0.6859, 0.0, 0.6859, 0.0, 0.6859, 0.0, 0.6859, 1.0, 0.4808, 1.0, 0.4808, 1.0, 0.4808, 1.0, 0.4808, 1.0, 0.1859, 1.0, 0.1859, 1.0, 0.1859, 1.0, 0.1859, 1.0, 0.5192, 1.0, 0.6474, 1.0, 0.6474, 1.0, 0.5192, 0.0, 0.1474, 0.0, 0.0, 0.0, 0.1474, 1.0, 0.6859, 1.0, 0.8141, 1.0, 0.8141, 1.0, 0.6859, 1.0, 0.1859, 1.0, 0.1859, 1.0, 0.1474, 1.0, 1.0, 0.0, 1.0, 1.0, 1.0, 1.0, 0.8526, 1.0, 0.8526, 1.0, 0.8141, 1.0, 0.3526, 1.0, 0.3526, 1.0, 0.3141, 0.0, 0.4808, 0.0, 0.3526, 0.0, 0.3526, 0.0, 0.4808, 0.0, 0.6474, 0.0, 0.6859, 0.0, 0.6474, 0.0, 0.4808, 0.0, 0.4808, 0.0, 0.5192, 0.0, 0.3141, 0.0, 0.3526, 0.0, 0.3141, 0.0, 0.1474, 0.0, 0.1474, 0.0, 0.1859, 0.0, 1.0, 0.0, 0.8526, 0.0, 0.8526, 0.0, 1.0, 0.0, 0.8141, 0.0, 0.8141, 0.0, 0.8141, 0.0, 0.8141, 0.0, 0.1474, 0.0, 0.1474, 0.0, 0.1474, 0.0, 0.1474, 0.0, 0.3526, 0.0, 0.3526, 0.0, 0.3526, 0.0, 0.3526, 1.0, 0.8141, 1.0, 0.8141, 1.0, 0.8141, 1.0, 0.8141, 1.0, 0.3141, 1.0, 0.3141, 1.0, 0.3141, 1.0, 0.3141, 0.0, 0.8526, 0.0, 0.8526, 1.0, 0.8526, 0.0, 0.8526, 0.0, 0.8526, 1.0, 0.8526, 1.0, 0.8526, 1.0, 0.8141, 1.0, 0.8526, 0.0, 0.8526, 0.0, 0.8141, 1.0, 0.8141, 1.0, 0.8141, 0.0, 0.8141, 0.0, 0.8141, 1.0, 0.8141, 1.0, 0.8141, 0.0, 0.8141, 0.0, 0.6859, 0.0, 0.6859, 1.0, 0.6859, 0.0, 0.6859, 0.0, 0.6859, 1.0, 0.6859, 1.0, 0.6859, 1.0, 0.6859, 0.0, 0.6859, 0.0, 0.6474, 1.0, 0.6474, 1.0, 0.6474, 1.0, 0.6474, 0.0, 0.6474, 0.0, 0.6474, 1.0, 0.6474, 1.0, 0.6474, 0.0, 0.6474, 0.0, 0.5192, 0.0, 0.5192, 1.0, 0.5192, 1.0, 0.5192, 1.0, 0.5192, 0.0, 0.5192, 0.0, 0.5192, 1.0, 0.4808, 1.0, 0.5192, 0.0, 0.5192, 0.0, 0.4808, 1.0, 0.4808, 1.0, 0.4808, 0.0, 0.4808, 0.0, 0.4808, 1.0, 0.4808, 1.0, 0.4808, 0.0, 0.4808, 0.0, 0.3526, 0.0, 0.3526, 1.0, 0.3526, 0.0, 0.3526, 0.0, 0.3526, 1.0, 0.3526, 1.0, 0.3526, 1.0, 0.3526, 0.0, 0.3526, 0.0, 0.3141, 1.0, 0.3141, 0.0, 0.3141, 0.0, 0.3141, 1.0, 0.3141, 1.0, 0.3141, 1.0, 0.3141, 1.0, 0.3141, 0.0, 0.3141, 0.0, 0.1859, 0.0, 0.1859, 1.0, 0.1859, 1.0, 0.1859, 1.0, 0.1859, 0.0, 0.1859, 0.0, 0.1859, 1.0, 0.1474, 1.0, 0.1859, 0.0, 0.1859, 0.0, 0.1474, 1.0, 0.1474, 1.0, 0.1474, 0.0, 0.1474, 0.0, 0.1474, 1.0, 0.1474, 1.0, 0.1474, 0.0, 0.1474, 0.0, 0.8141, 0.0, 0.8141, 0.0, 0.8526])
me_heatsink.materials.append(mat_metal_1)
me_heatsink.update()
me_plastic_cover = bpy.data.meshes.new('plastic cover')
me_plastic_cover.from_pydata([(-0.067, -0.046, 0.003), (-0.109, 0.02, 0.001), (-0.096, 0.015, 0.003), (-0.112, -0.026, 0.001), (-0.112, 0.018, 0.001), (-0.096, -0.053, 0.003), (-0.096, 0.015, -0.003), (-0.096, -0.022, 0.003), (-0.109, -0.029, 0.003), (-0.109, -0.037, 0.003), (-0.112, 0.004, 0.001), (-0.096, 0.018, 0.001), (-0.109, 0.041, 0.003), (-0.096, -0.022, -0.003), (-0.096, 0.018, -0.003), (0.111, 0.0375, 0.003), (-0.096, -0.053, -0.004), (-0.087, -0.053, -0.01), (-0.035, 0.053, -0.013), (-0.079, 0.049, 0.003), (-0.082, 0.051, 0.0), (-0.06, 0.049, 0.003), (-0.0515, 0.051, 0.0), (-0.062, -0.046, -2.328e-10), (-0.045, -0.046, -2.328e-10), (-0.086, -0.053, 0.0), (-0.081, -0.053, 0.0), (-0.065, -0.053, 0.0), (-0.06, -0.053, -0.004), (-0.04, -0.046, -0.004), (-0.034, -0.046, -2.328e-10), (-0.054, -0.053, 0.0), (-0.07, -0.053, -0.01), (-0.063, -0.053, -0.013), (-0.021, -0.046, -2.328e-10), (-0.042, -0.053, 0.0), (-0.06, 0.047, -4.657e-10), (-0.047, 0.053, 0.0), (-0.0425, 0.053, 0.0), (-0.0375, 0.049, 0.0), (-0.0305, 0.053, -0.013), (-0.0395, 0.051, -0.013), (-0.07593, 0.03823, 0.000325), (-0.08596, 0.02811, -0.003), (-0.06, 0.047, -0.009), (-0.07593, 0.03823, -0.009), (-0.08596, 0.02811, -0.009), (-0.0375, 0.053, -0.003), (-0.0325, 0.049, -0.003), (-0.0355, 0.053, 0.0), (-0.0045, 0.032, 0.0015), (-0.007, 0.028, -0.0015), (-0.0175, 0.053, 0.0), (0.0035, 0.04, 0.001), (0.0445, 0.053, 0.0), (0.0565, 0.053, 0.0), (0.0625, 0.053, -0.003), (-0.0325, 0.049, -0.009), (-0.007, 0.028, -0.009), (-0.0155, 0.053, -0.013), (0.0435, 0.053, -0.013), (0.0565, 0.053, -0.013), (0.0625, 0.053, -0.013), (-0.0155, 0.053, -0.002), (-0.0145, 0.053, 0.0), (0.0435, 0.053, -0.001), (0.0425, 0.053, 0.0), (0.0045, 0.041, 0.0), (0.0055, 0.042, 0.001), (0.0415, 0.0455, -0.0025), (0.013, 0.0352, -0.002), (-0.0035, 0.006, 0.001), (0.0045, 0.009, 0.001), (-0.003, 0.003, -0.002), (0.004, 0.006, -0.002), (-0.003, -0.007, -0.002), (0.004, -0.004, -0.002), (-0.0035, -0.01, 0.001), (0.0045, -0.007, 0.001), (0.0685, 0.053, -4.657e-10), (0.0475, 0.0455, -4.657e-10), (0.0815, 0.053, -4.657e-10), (0.0605, 0.0455, -4.657e-10), (0.0665, 0.0455, 0.003), (0.0865, 0.053, -4.657e-10), (0.111, 0.0275, 0.001), (0.112, 0.0015, 0.001), (0.111, 0.0295, 0.003), (0.0925, 0.0205, 0.003), (0.0925, -0.0145, 0.003), (0.112, 0.0265, 0.001), (0.0925, -0.0185, 0.001), (0.096, 0.053, 0.003), (0.0925, 0.0205, -0.004), (0.0925, -0.0145, -0.004), (0.0925, -0.0185, -0.004), (0.112, -0.0175, 0.001), (-0.02, -0.046, -0.001), (-0.041, -0.053, -0.001), (-0.019, -0.046, -2.328e-10), (-0.04, -0.053, 0.0), (-0.054, -0.053, -0.013), (0.019, -0.053, 0.0), (-0.002, -0.039, 0.0), (-0.0033, -0.0403, -0.001), (-0.004, -0.041, 0.0), (0.017, -0.053, -0.001), (0.016, -0.053, 0.0), (0.017, -0.053, -0.013)], [(86, 96)], [(7, 2, 10, 3), (10, 11, 1, 4), (10, 2, 11), (0, 7, 9, 5), (9, 7, 8), (2, 7, 13, 6), (14, 11, 2, 6), (8, 7, 3), (19, 20, 12), (1, 21, 19, 12), (22, 20, 19, 21), (5, 25, 0), (25, 26, 0), (23, 0, 26), (24, 23, 26, 27), (24, 27, 28, 29), (29, 28, 31, 30), (16, 17, 25, 5), (28, 27, 32, 33), (27, 26, 17, 32), (17, 26, 25), (30, 31, 35, 34), (37, 22, 39, 38), (36, 39, 22), (37, 38, 40, 18), (41, 22, 37, 18), (11, 42, 1), (43, 46, 45, 42), (42, 45, 44, 36), (14, 43, 42, 11), (38, 39, 48, 47), (38, 47, 40), (48, 51, 50, 49, 47), (50, 53, 52, 49), (55, 54, 53, 50), (51, 70, 69, 56, 55, 50), (51, 48, 57, 58), (44, 57, 48, 39, 36), (21, 1, 42, 36, 22), (47, 49, 40), (59, 40, 49, 52), (55, 56, 62, 61), (54, 55, 61, 60), (53, 54, 65, 67), (66, 68, 67, 65), (53, 67, 63, 52), (64, 63, 67, 68), (68, 66, 64), (59, 52, 63), (63, 64, 59), (54, 60, 65), (65, 60, 66), (66, 60, 59, 64), (70, 51, 71, 72), (72, 71, 73, 74), (74, 73, 75, 76), (76, 75, 77, 78), (56, 69, 80, 79), (79, 80, 82, 81), (82, 83, 81), (83, 84, 81), (86, 89, 91), (88, 85, 87), (84, 83, 92), (87, 15, 92, 83, 88), (89, 88, 93, 94), (95, 91, 89, 94), (90, 85, 86), (88, 89, 86, 85), (31, 28, 33, 101), (34, 35, 98, 97), (97, 98, 100, 99), (35, 31, 101), (98, 35, 101), (97, 104, 103, 34), (105, 104, 97, 99), (102, 103, 104, 106), (107, 106, 104, 105), (100, 107, 105, 99), (98, 106, 107, 100), (101, 108, 106, 98), (102, 106, 108)])
me_plastic_cover.polygons.foreach_set('material_index', [1, 0, 0, 0, 0, 1, 1, 0, 0, 0, 0, 0, 0, 0, 0, 0, 0, 0, 0, 0, 0, 0, 0, 0, 0, 0, 0, 1, 1, 1, 0, 0, 0, 0, 0, 0, 1, 1, 0, 0, 0, 0, 0, 0, 0, 0, 0, 3, 0, 0, 0, 0, 0, 0, 0, 0, 0, 0, 0, 0, 0, 0, 0, 0, 0, 1, 0, 1, 1, 0, 0, 0, 0, 0, 0, 0, 0, 0, 3, 0, 0, 0])
_uv = me_plastic_cover.uv_layers.new(name='UVMap')
_uv.uv.foreach_set('vector', [0.134, 0.5, 0.134, 0.75, 0.134, 0.625, 0.134, 0.5, 0.134, 0.625, 0.134, 0.75, 0.0, 0.0, 0.0, 0.0, 0.134, 0.625, 0.134, 0.75, 0.134, 0.75, 0.0, 0.0, 0.134, 0.5, 0.0, 0.0, 0.0, 0.0, 0.0, 0.0, 0.134, 0.5, 0.134, 0.5, 0.134, 0.75, 0.134, 0.5, 0.134, 0.5, 0.134, 0.75, 0.0, 0.0, 0.134, 0.75, 0.134, 0.75, 0.134, 0.75, 0.134, 0.5, 0.134, 0.5, 0.134, 0.5, 0.0, 0.0, 0.0, 0.0, 0.0, 0.0, 0.0, 0.0, 0.0, 0.0, 0.0, 0.0, 0.0, 0.0, 0.0, 0.0, 0.0, 0.0, 0.0, 0.0, 0.0, 0.0, 0.0, 0.0, 0.0, 0.0, 0.0, 0.0, 0.0, 0.0, 0.0, 0.0, 0.0, 0.0, 0.0, 0.0, 0.0, 0.0, 0.0, 0.0, 0.0, 0.0, 0.0, 0.0, 0.0, 0.0, 0.0, 0.0, 0.0, 0.0, 0.0, 0.0, 0.0, 0.0, 0.0, 0.0, 0.0, 0.0, 0.0, 0.0, 0.0, 0.0, 0.0, 0.0, 0.0, 0.0, 0.0, 0.0, 0.0, 0.0, 0.0, 0.0, 0.0, 0.0, 0.0, 0.0, 0.0, 0.0, 0.0, 0.0, 0.0, 0.0, 0.0, 0.0, 0.0, 0.0, 0.0, 0.0, 0.0, 0.0, 0.0, 0.0, 0.0, 0.0, 0.0, 0.0, 0.0, 0.0, 0.0, 0.0, 0.0, 0.0, 0.0, 0.0, 0.0, 0.0, 0.0, 0.0, 0.0, 0.0, 0.0, 0.0, 0.0, 0.0, 0.0, 0.0, 0.0, 0.0, 0.0, 0.0, 0.0, 0.0, 0.0, 0.0, 0.0, 0.0, 0.0, 0.0, 0.0, 0.0, 0.0, 0.0, 0.134, 0.75, 0.0, 0.0, 0.0, 0.0, 0.0, 0.0, 0.0, 0.0, 0.0, 0.0, 0.0, 0.0, 0.0, 0.0, 0.0, 0.0, 0.0, 0.0, 0.0, 0.0, 0.0, 0.0, 0.0, 0.0, 0.0, 0.0, 0.134, 0.75, 0.0, 0.0, 0.0, 0.0, 0.0, 0.0, 0.0, 0.0, 0.0, 0.0, 0.0, 0.0, 0.0, 0.0, 0.0, 0.0, 0.0, 0.0, 0.0, 0.0, 0.0, 0.0, 0.0, 0.0, 0.0, 0.0, 0.0, 0.0, 0.0, 0.0, 0.0, 0.0, 0.0, 0.0, 0.0, 0.0, 0.0, 0.0, 0.0, 0.0, 0.0, 0.0, 0.0, 0.0, 0.0, 0.0, 0.0, 0.0, 0.0, 0.0, 0.0, 0.0, 0.0, 0.0, 0.0, 0.0, 0.0, 0.0, 0.0, 0.0, 0.0, 0.0, 0.0, 0.0, 0.0, 0.0, 0.0, 0.0, 0.0, 0.0, 0.0, 0.0, 0.0, 0.0, 0.0, 0.0, 0.0, 0.0, 0.0, 0.0, 0.0, 0.0, 0.0, 0.0, 0.0, 0.0, 0.0, 0.0, 0.0, 0.0, 0.0, 0.0, 0.0, 0.0, 0.0, 0.0, 0.0, 0.0, 0.0, 0.0, 0.0, 0.0, 0.0, 0.0, 0.0, 0.0, 0.0, 0.0, 0.0, 0.0, 0.0, 0.0, 0.0, 0.0, 0.0, 0.0, 0.0, 0.0, 0.0, 0.0, 0.0, 0.0, 0.0, 0.0, 0.0, 0.0, 0.0, 0.0, 0.0, 0.0, 0.0, 0.0, 0.0, 0.0, 0.0, 0.0, 0.0, 0.0, 0.0, 0.0, 0.0, 0.0, 0.0, 0.0, 0.0, 0.0, 0.0, 0.0, 0.0, 0.0, 0.0, 0.0, 0.0, 0.0, 0.0, 0.0, 0.0, 0.0, 0.0, 0.0, 0.0, 0.0, 0.0, 0.0, 0.0, 0.0, 0.0, 0.0, 0.0, 0.0, 0.0, 0.0, 0.0, 0.0, 0.0, 0.0, 0.0, 0.0, 0.0, 0.0, 0.0, 0.0, 0.0, 0.0, 0.0, 0.0, 0.0, 0.0, 0.0, 0.0, 0.0, 0.0, 0.0, 0.0, 0.0, 0.0, 0.0, 0.0, 0.0, 0.0, 0.0, 0.0, 0.0, 0.0, 0.0, 0.0, 0.0, 0.0, 0.0, 0.0, 0.0, 0.0, 0.0, 0.0, 0.0, 0.0, 0.0, 0.0, 0.0, 0.0, 0.0, 0.0, 0.0, 0.0, 0.0, 0.0, 0.0, 0.0, 0.0, 0.0, 0.0, 0.0, 0.0, 0.0, 0.0, 0.0, 0.0, 0.0, 0.0, 0.0, 0.866, 1.0, 0.866, 1.0, 0.866, 1.0, 0.866, 1.0, 0.866, 1.0, 0.866, 1.0, 0.0, 0.0, 0.0, 0.0, 0.0, 0.0, 0.866, 1.0, 0.0, 0.0, 0.0, 0.0, 0.0, 0.0, 0.866, 1.0, 0.866, 1.0, 0.866, 1.0, 0.866, 1.0, 0.866, 1.0, 0.0, 0.0, 0.866, 1.0, 0.866, 1.0, 0.866, 1.0, 0.0, 0.0, 0.0, 0.0, 0.0, 0.0, 0.866, 1.0, 0.866, 1.0, 0.0, 0.0, 0.866, 1.0, 0.0, 0.0, 0.0, 0.0, 0.0, 0.0, 0.0, 0.0, 0.0, 0.0, 0.0, 0.0, 0.0, 0.0, 0.0, 0.0, 0.0, 0.0, 0.0, 0.0, 0.0, 0.0, 0.0, 0.0, 0.0, 0.0, 0.0, 0.0, 0.0, 0.0, 0.0, 0.0, 0.0, 0.0, 0.0, 0.0, 0.0, 0.0, 0.0, 0.0, 0.0, 0.0, 0.0, 0.0, 0.0, 0.0, 0.0, 0.0, 0.0, 0.0, 0.0, 0.0, 0.0, 0.0, 0.0, 0.0, 0.0, 0.0, 0.0, 0.0, 0.0, 0.0, 0.0, 0.0, 0.0, 0.0, 0.0, 0.0, 0.0, 0.0, 0.0, 0.0, 0.0, 0.0, 0.0, 0.0, 0.0, 0.0, 0.0, 0.0, 0.0, 0.0, 0.0, 0.0, 0.0, 0.0, 0.0, 0.0, 0.0, 0.0, 0.0, 0.0, 0.0, 0.0, 0.0, 0.0, 0.0, 0.0])
me_plastic_cover.materials.append(mat_chip)
me_plastic_cover.materials.append(mat_black_plastic)
me_plastic_cover.materials.append(mat_dark_plastic)
me_plastic_cover.materials.append(mat_grey_plastic)
me_plastic_cover.update()

# ---- objects
ob_pci_e_plate = bpy.data.objects.new('pci-e plate', me_pci_e_plate)
ob_pcb = bpy.data.objects.new('pcb', me_pcb)
ob_chip = bpy.data.objects.new('chip', me_chip)
ob_heatsink = bpy.data.objects.new('heatsink', me_heatsink)
ob_plastic_cover = bpy.data.objects.new('plastic cover', me_plastic_cover)

# ---- transforms, parenting, visibility, modifiers, constraints
ob_pci_e_plate.location = (0.002, 0.0, 0.0)
_m = ob_pci_e_plate.modifiers.new('Solidify', 'SOLIDIFY')
_m.thickness = 0.001
_m.use_even_offset = True
_m = ob_pci_e_plate.modifiers.new('Auto Smooth', 'NODES')
_m.node_group = ng_auto_smooth
_gi = [s.identifier for s in ng_auto_smooth.interface.items_tree if s.item_type == 'SOCKET' and s.in_out == 'INPUT']
_m[_gi[1]] = 0.5236  # Angle
ob_pcb.location = (0.0045, 0.067, -0.0195)
_m = ob_pcb.modifiers.new('Solidify', 'SOLIDIFY')
_m.thickness = 0.0016
_m.offset = 1.0
_m.use_even_offset = True
ob_chip.location = (0.097, 0.009, -0.0195)
_m = ob_chip.modifiers.new('Mirror', 'MIRROR')
_m.use_axis = (True, True, False)
ob_heatsink.location = (0.097, 0.016, -0.0164)
ob_plastic_cover.location = (0.121, 0.0235, 0.0131)

# ---- collection membership
col_nvidia_geforce_gtx_1650_windforce_gigabyte.objects.link(ob_pci_e_plate)
col_nvidia_geforce_gtx_1650_windforce_gigabyte.objects.link(ob_pcb)
col_nvidia_geforce_gtx_1650_windforce_gigabyte.objects.link(ob_chip)
col_nvidia_geforce_gtx_1650_windforce_gigabyte.objects.link(ob_heatsink)
col_nvidia_geforce_gtx_1650_windforce_gigabyte.objects.link(ob_plastic_cover)

# ---- scene / render settings (as saved in the file)
scene.frame_start = 0; scene.frame_end = 0; scene.frame_set(0)
scene.render.engine = 'CYCLES'
scene.cycles.sampling_pattern = 'TABULATED_SOBOL'
scene.cycles.use_light_tree = False
scene.view_settings.view_transform = 'Filmic'
bpy.context.view_layer.update()

# ---- added for rendering (the .blend has no active camera and no usable light): camera, sun
cam_auto = bpy.data.cameras.new('AutoCamera')
cam_auto.lens = 50.0
cam_auto.sensor_width = 36.0
cam_auto.clip_end = 1000.0
ob_auto_camera = bpy.data.objects.new('AutoCamera', cam_auto)
scene.collection.objects.link(ob_auto_camera)
ob_auto_camera.location = (0.372015, -0.303799, 0.206012)
ob_auto_camera.rotation_euler = (1.09748, -7.21219e-08, 0.694738)
scene.camera = ob_auto_camera
light_auto_sun = bpy.data.lights.new('AutoSun', 'SUN')
light_auto_sun.energy = 3.0
light_auto_sun.angle = 0.0523599
ob_auto_sun = bpy.data.objects.new('AutoSun', light_auto_sun)
scene.collection.objects.link(ob_auto_sun)
ob_auto_sun.rotation_euler = (0.872665, 0.174533, 0.523599)
bpy.context.view_layer.update()
